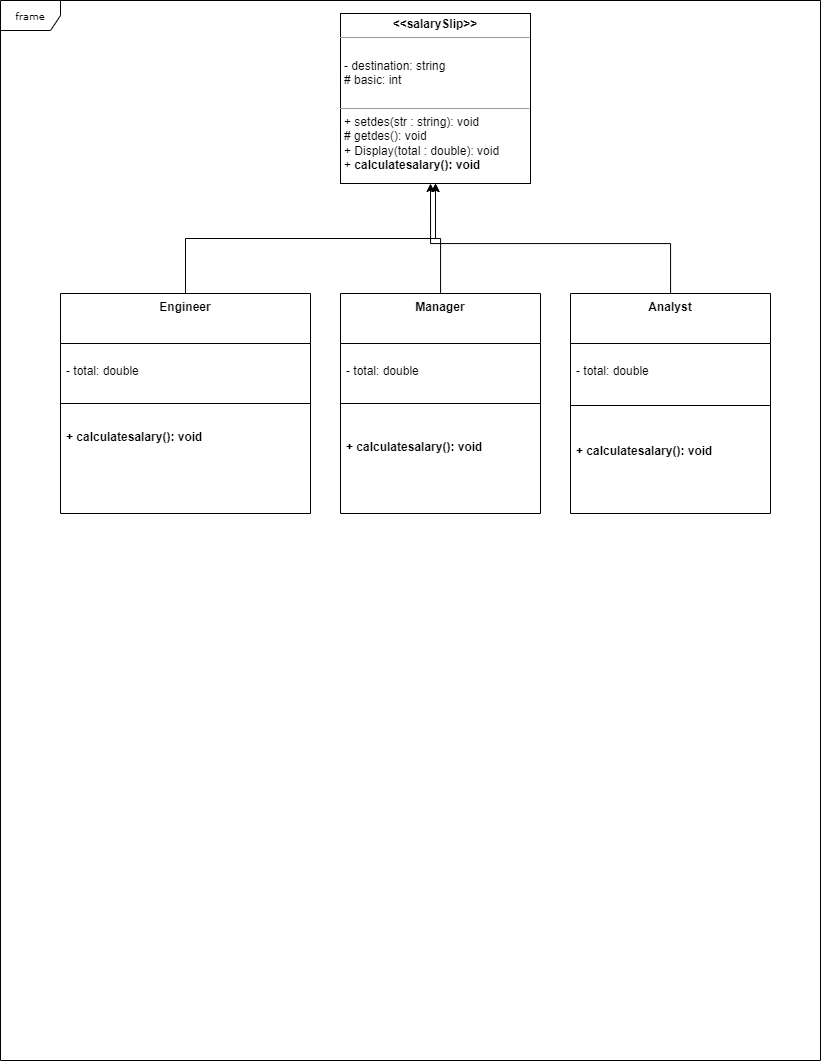

The diagram above was exported from draw.io. Its source (the exported page's mxGraphModel, read from the mxfile embedded in the PNG):
<mxGraphModel dx="1043" dy="503" grid="1" gridSize="10" guides="1" tooltips="1" connect="1" arrows="1" fold="1" page="1" pageScale="1" pageWidth="827" pageHeight="1169" background="none" math="0" shadow="0">
  <root>
    <mxCell id="0" />
    <mxCell id="1" parent="0" />
    <mxCell id="17acba5748e5396b-1" value="frame" style="shape=umlFrame;whiteSpace=wrap;html=1;rounded=0;shadow=0;comic=0;labelBackgroundColor=none;strokeWidth=1;fontFamily=Verdana;fontSize=10;align=center;" parent="1" vertex="1">
      <mxGeometry x="20" y="27" width="820" height="1060" as="geometry" />
    </mxCell>
    <mxCell id="5d2195bd80daf111-20" value="&lt;p style=&quot;margin:0px;margin-top:4px;text-align:center;&quot;&gt;&lt;b&gt;&amp;lt;&amp;lt;s&lt;/b&gt;&lt;b style=&quot;&quot;&gt;alarySlip&amp;gt;&amp;gt;&lt;/b&gt;&lt;br&gt;&lt;/p&gt;&lt;hr size=&quot;1&quot;&gt;&lt;p style=&quot;margin: 4px 0px 0px; text-align: center;&quot;&gt;&lt;br&gt;&lt;/p&gt;&lt;p style=&quot;margin: 0px 0px 0px 4px;&quot;&gt;- destination: string&lt;br&gt;# basic: int&lt;/p&gt;&lt;div&gt;&lt;br&gt;&lt;/div&gt;&lt;hr size=&quot;1&quot;&gt;&lt;p style=&quot;margin: 0px 0px 0px 4px;&quot;&gt;+ setdes(str : string): void&lt;br&gt;# getdes(): void&lt;/p&gt;&lt;p style=&quot;margin: 0px 0px 0px 4px;&quot;&gt;+ Display(total : double): void&lt;/p&gt;&lt;p style=&quot;margin: 0px 0px 0px 4px;&quot;&gt;+ &lt;b&gt;calculatesalary(): void&lt;/b&gt;&lt;/p&gt;&lt;p style=&quot;margin: 0px 0px 0px 4px;&quot;&gt;&lt;br&gt;&lt;/p&gt;" style="verticalAlign=top;align=left;overflow=fill;fontSize=12;fontFamily=Helvetica;html=1;rounded=0;shadow=0;comic=0;labelBackgroundColor=none;strokeWidth=1" parent="1" vertex="1">
      <mxGeometry x="360" y="40" width="190" height="170" as="geometry" />
    </mxCell>
    <mxCell id="1ExWHt8NtLhxV-HTcjVY-29" style="edgeStyle=orthogonalEdgeStyle;rounded=0;orthogonalLoop=1;jettySize=auto;html=1;exitX=0.5;exitY=0;exitDx=0;exitDy=0;" edge="1" parent="1" source="1ExWHt8NtLhxV-HTcjVY-1" target="5d2195bd80daf111-20">
      <mxGeometry relative="1" as="geometry" />
    </mxCell>
    <mxCell id="1ExWHt8NtLhxV-HTcjVY-1" value="Engineer" style="swimlane;fontStyle=1;align=center;verticalAlign=top;childLayout=stackLayout;horizontal=1;startSize=50;horizontalStack=0;resizeParent=1;resizeParentMax=0;resizeLast=0;collapsible=1;marginBottom=0;" vertex="1" parent="1">
      <mxGeometry x="80" y="320" width="250" height="220" as="geometry" />
    </mxCell>
    <mxCell id="1ExWHt8NtLhxV-HTcjVY-2" value="&#10;- total: double&#10;&#10;" style="text;strokeColor=none;fillColor=none;align=left;verticalAlign=top;spacingLeft=4;spacingRight=4;overflow=hidden;rotatable=0;points=[[0,0.5],[1,0.5]];portConstraint=eastwest;fontStyle=0" vertex="1" parent="1ExWHt8NtLhxV-HTcjVY-1">
      <mxGeometry y="50" width="250" height="40" as="geometry" />
    </mxCell>
    <mxCell id="1ExWHt8NtLhxV-HTcjVY-3" value="" style="line;strokeWidth=1;fillColor=none;align=left;verticalAlign=middle;spacingTop=-1;spacingLeft=3;spacingRight=3;rotatable=0;labelPosition=right;points=[];portConstraint=eastwest;" vertex="1" parent="1ExWHt8NtLhxV-HTcjVY-1">
      <mxGeometry y="90" width="250" height="40" as="geometry" />
    </mxCell>
    <mxCell id="1ExWHt8NtLhxV-HTcjVY-4" value="+ calculatesalary(): void&#10;" style="text;strokeColor=none;fillColor=none;align=left;verticalAlign=top;spacingLeft=4;spacingRight=4;overflow=hidden;rotatable=0;points=[[0,0.5],[1,0.5]];portConstraint=eastwest;fontStyle=1" vertex="1" parent="1ExWHt8NtLhxV-HTcjVY-1">
      <mxGeometry y="130" width="250" height="90" as="geometry" />
    </mxCell>
    <mxCell id="1ExWHt8NtLhxV-HTcjVY-30" style="edgeStyle=orthogonalEdgeStyle;rounded=0;orthogonalLoop=1;jettySize=auto;html=1;entryX=0.5;entryY=1;entryDx=0;entryDy=0;" edge="1" parent="1" source="1ExWHt8NtLhxV-HTcjVY-5" target="5d2195bd80daf111-20">
      <mxGeometry relative="1" as="geometry" />
    </mxCell>
    <mxCell id="1ExWHt8NtLhxV-HTcjVY-5" value="Manager" style="swimlane;fontStyle=1;align=center;verticalAlign=top;childLayout=stackLayout;horizontal=1;startSize=50;horizontalStack=0;resizeParent=1;resizeParentMax=0;resizeLast=0;collapsible=1;marginBottom=0;" vertex="1" parent="1">
      <mxGeometry x="360" y="320" width="200" height="220" as="geometry" />
    </mxCell>
    <mxCell id="1ExWHt8NtLhxV-HTcjVY-6" value="&#10;- total: double&#10;&#10;" style="text;strokeColor=none;fillColor=none;align=left;verticalAlign=top;spacingLeft=4;spacingRight=4;overflow=hidden;rotatable=0;points=[[0,0.5],[1,0.5]];portConstraint=eastwest;" vertex="1" parent="1ExWHt8NtLhxV-HTcjVY-5">
      <mxGeometry y="50" width="200" height="30" as="geometry" />
    </mxCell>
    <mxCell id="1ExWHt8NtLhxV-HTcjVY-7" value="" style="line;strokeWidth=1;fillColor=none;align=left;verticalAlign=middle;spacingTop=-1;spacingLeft=3;spacingRight=3;rotatable=0;labelPosition=right;points=[];portConstraint=eastwest;" vertex="1" parent="1ExWHt8NtLhxV-HTcjVY-5">
      <mxGeometry y="80" width="200" height="60" as="geometry" />
    </mxCell>
    <mxCell id="1ExWHt8NtLhxV-HTcjVY-8" value="+ calculatesalary(): void&#10;" style="text;strokeColor=none;fillColor=none;align=left;verticalAlign=top;spacingLeft=4;spacingRight=4;overflow=hidden;rotatable=0;points=[[0,0.5],[1,0.5]];portConstraint=eastwest;fontStyle=1" vertex="1" parent="1ExWHt8NtLhxV-HTcjVY-5">
      <mxGeometry y="140" width="200" height="80" as="geometry" />
    </mxCell>
    <mxCell id="1ExWHt8NtLhxV-HTcjVY-31" style="edgeStyle=orthogonalEdgeStyle;rounded=0;orthogonalLoop=1;jettySize=auto;html=1;" edge="1" parent="1" source="1ExWHt8NtLhxV-HTcjVY-9">
      <mxGeometry relative="1" as="geometry">
        <mxPoint x="450" y="210" as="targetPoint" />
        <Array as="points">
          <mxPoint x="690" y="270" />
          <mxPoint x="450" y="270" />
        </Array>
      </mxGeometry>
    </mxCell>
    <mxCell id="1ExWHt8NtLhxV-HTcjVY-9" value="Analyst" style="swimlane;fontStyle=1;align=center;verticalAlign=top;childLayout=stackLayout;horizontal=1;startSize=50;horizontalStack=0;resizeParent=1;resizeParentMax=0;resizeLast=0;collapsible=1;marginBottom=0;" vertex="1" parent="1">
      <mxGeometry x="590" y="320" width="200" height="220" as="geometry" />
    </mxCell>
    <mxCell id="1ExWHt8NtLhxV-HTcjVY-10" value="&#10;- total: double&#10;&#10;" style="text;strokeColor=none;fillColor=none;align=left;verticalAlign=top;spacingLeft=4;spacingRight=4;overflow=hidden;rotatable=0;points=[[0,0.5],[1,0.5]];portConstraint=eastwest;" vertex="1" parent="1ExWHt8NtLhxV-HTcjVY-9">
      <mxGeometry y="50" width="200" height="30" as="geometry" />
    </mxCell>
    <mxCell id="1ExWHt8NtLhxV-HTcjVY-11" value="" style="line;strokeWidth=1;fillColor=none;align=left;verticalAlign=middle;spacingTop=-1;spacingLeft=3;spacingRight=3;rotatable=0;labelPosition=right;points=[];portConstraint=eastwest;" vertex="1" parent="1ExWHt8NtLhxV-HTcjVY-9">
      <mxGeometry y="80" width="200" height="64" as="geometry" />
    </mxCell>
    <mxCell id="1ExWHt8NtLhxV-HTcjVY-12" value="+ calculatesalary(): void&#10;" style="text;strokeColor=none;fillColor=none;align=left;verticalAlign=top;spacingLeft=4;spacingRight=4;overflow=hidden;rotatable=0;points=[[0,0.5],[1,0.5]];portConstraint=eastwest;fontStyle=1" vertex="1" parent="1ExWHt8NtLhxV-HTcjVY-9">
      <mxGeometry y="144" width="200" height="76" as="geometry" />
    </mxCell>
  </root>
</mxGraphModel>